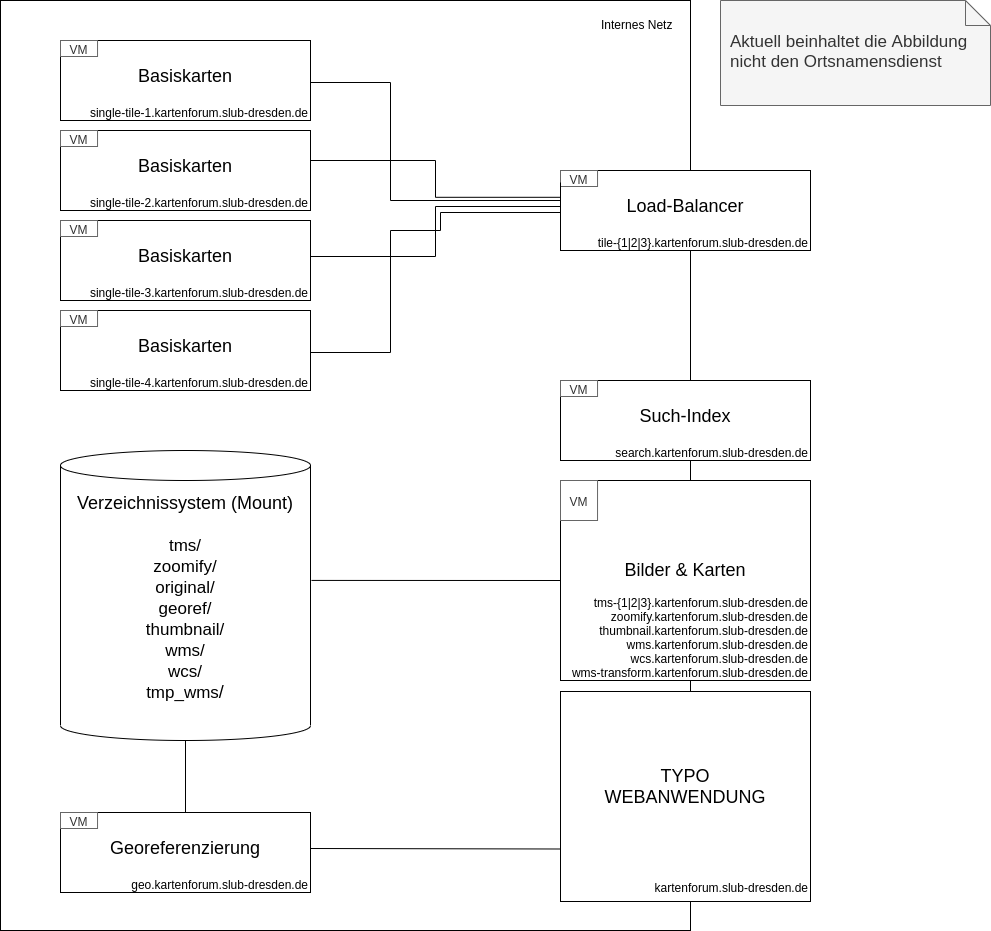

The diagram above was exported from draw.io. Its source (the exported page's mxGraphModel, read from the mxfile embedded in the PNG):
<mxGraphModel dx="2522" dy="-140" grid="1" gridSize="10" guides="1" tooltips="1" connect="1" arrows="1" fold="1" page="1" pageScale="1" pageWidth="1100" pageHeight="850" background="none" math="0" shadow="0">
  <root>
    <mxCell id="0" />
    <mxCell id="1" parent="0" />
    <mxCell id="MKlPnLfqD9adkLkHL2jD-92" value="&lt;span style=&quot;text-align: right&quot;&gt;&amp;nbsp; &amp;nbsp; &amp;nbsp; &amp;nbsp; &amp;nbsp; &amp;nbsp; &amp;nbsp; &amp;nbsp; &amp;nbsp; &amp;nbsp; &amp;nbsp; &amp;nbsp; &amp;nbsp; &amp;nbsp; &amp;nbsp; &amp;nbsp; &amp;nbsp; &amp;nbsp; &amp;nbsp; &amp;nbsp; &amp;nbsp; &amp;nbsp; &amp;nbsp; &amp;nbsp; &amp;nbsp; &amp;nbsp; &amp;nbsp; &amp;nbsp; &amp;nbsp; &amp;nbsp; &amp;nbsp; &amp;nbsp; &amp;nbsp; &amp;nbsp; &amp;nbsp; &amp;nbsp; &amp;nbsp; &amp;nbsp; &amp;nbsp; &amp;nbsp; &amp;nbsp; &amp;nbsp; &amp;nbsp; &amp;nbsp; &amp;nbsp; &amp;nbsp; &amp;nbsp; &amp;nbsp; &amp;nbsp; &amp;nbsp; &amp;nbsp; &amp;nbsp; &amp;nbsp; &amp;nbsp; &amp;nbsp; &amp;nbsp; &amp;nbsp; &amp;nbsp; &amp;nbsp; &amp;nbsp; &amp;nbsp; &amp;nbsp; &amp;nbsp; &amp;nbsp; &amp;nbsp; &amp;nbsp; &amp;nbsp; &amp;nbsp; &amp;nbsp; &amp;nbsp; &amp;nbsp; &amp;nbsp; &amp;nbsp; &amp;nbsp; &amp;nbsp; &amp;nbsp; &amp;nbsp; &amp;nbsp; &amp;nbsp; &amp;nbsp; &amp;nbsp; &amp;nbsp; &amp;nbsp; &amp;nbsp; &amp;nbsp; &amp;nbsp; &amp;nbsp; &amp;nbsp;Internes Netz&lt;/span&gt;&lt;br&gt;&lt;div style=&quot;text-align: right&quot;&gt;&lt;br&gt;&lt;/div&gt;&lt;br&gt;&lt;br&gt;&lt;br&gt;&lt;br&gt;&lt;br&gt;&lt;br&gt;&lt;br&gt;&lt;br&gt;&lt;br&gt;&lt;br&gt;&lt;br&gt;&lt;br&gt;&lt;br&gt;&lt;br&gt;&lt;br&gt;&lt;br&gt;&lt;br&gt;&lt;br&gt;&lt;br&gt;&lt;br&gt;&lt;br&gt;&lt;br&gt;&lt;br&gt;&lt;br&gt;&lt;br&gt;&lt;br&gt;&lt;br&gt;&lt;br&gt;&lt;br&gt;&lt;br&gt;&lt;br&gt;&lt;br&gt;&lt;br&gt;&lt;br&gt;&lt;br&gt;&lt;br&gt;&lt;br&gt;&lt;br&gt;&lt;br&gt;&lt;br&gt;&lt;br&gt;&lt;br&gt;&lt;br&gt;&lt;br&gt;&lt;br&gt;&lt;br&gt;&lt;br&gt;&lt;br&gt;&lt;br&gt;&lt;br&gt;&lt;br&gt;&lt;br&gt;&lt;br&gt;&lt;br&gt;&lt;br&gt;&lt;br&gt;&lt;br&gt;&lt;br&gt;&lt;br&gt;&lt;br&gt;&lt;br&gt;&lt;br&gt;" style="rounded=0;whiteSpace=wrap;html=1;" parent="1" vertex="1">
      <mxGeometry x="-1000" y="990" width="690" height="930" as="geometry" />
    </mxCell>
    <mxCell id="MKlPnLfqD9adkLkHL2jD-33" value="" style="group" parent="1" vertex="1" connectable="0">
      <mxGeometry x="-940" y="1210" width="250" height="80" as="geometry" />
    </mxCell>
    <mxCell id="MKlPnLfqD9adkLkHL2jD-34" value="" style="rounded=0;whiteSpace=wrap;html=1;align=right;" parent="MKlPnLfqD9adkLkHL2jD-33" vertex="1">
      <mxGeometry width="250.00000000000003" height="80" as="geometry" />
    </mxCell>
    <mxCell id="MKlPnLfqD9adkLkHL2jD-35" value="VM" style="text;html=1;align=center;verticalAlign=middle;whiteSpace=wrap;rounded=0;fillColor=none;fontColor=#333333;strokeColor=#666666;perimeterSpacing=0;spacingTop=3;spacingBottom=2;" parent="MKlPnLfqD9adkLkHL2jD-33" vertex="1">
      <mxGeometry width="37.03703703703704" height="16" as="geometry" />
    </mxCell>
    <mxCell id="MKlPnLfqD9adkLkHL2jD-36" value="single-tile-3.kartenforum.slub-dresden.de" style="text;html=1;strokeColor=none;fillColor=none;align=right;verticalAlign=middle;whiteSpace=wrap;rounded=0;" parent="MKlPnLfqD9adkLkHL2jD-33" vertex="1">
      <mxGeometry y="64" width="250.00000000000003" height="16" as="geometry" />
    </mxCell>
    <mxCell id="MKlPnLfqD9adkLkHL2jD-37" value="Basiskarten" style="text;html=1;strokeColor=none;fillColor=none;align=center;verticalAlign=middle;whiteSpace=wrap;rounded=0;fontSize=18;" parent="MKlPnLfqD9adkLkHL2jD-33" vertex="1">
      <mxGeometry y="24" width="250.00000000000003" height="24" as="geometry" />
    </mxCell>
    <mxCell id="MKlPnLfqD9adkLkHL2jD-50" value="" style="group" parent="1" vertex="1" connectable="0">
      <mxGeometry x="-940" y="1300" width="250" height="80" as="geometry" />
    </mxCell>
    <mxCell id="MKlPnLfqD9adkLkHL2jD-51" value="" style="rounded=0;whiteSpace=wrap;html=1;align=right;" parent="MKlPnLfqD9adkLkHL2jD-50" vertex="1">
      <mxGeometry width="250.00000000000003" height="80" as="geometry" />
    </mxCell>
    <mxCell id="MKlPnLfqD9adkLkHL2jD-52" value="VM" style="text;html=1;align=center;verticalAlign=middle;whiteSpace=wrap;rounded=0;fillColor=none;fontColor=#333333;strokeColor=#666666;perimeterSpacing=0;spacingTop=3;spacingBottom=2;" parent="MKlPnLfqD9adkLkHL2jD-50" vertex="1">
      <mxGeometry width="37.03703703703704" height="16" as="geometry" />
    </mxCell>
    <mxCell id="MKlPnLfqD9adkLkHL2jD-53" value="single-tile-4.kartenforum.slub-dresden.de" style="text;html=1;strokeColor=none;fillColor=none;align=right;verticalAlign=middle;whiteSpace=wrap;rounded=0;" parent="MKlPnLfqD9adkLkHL2jD-50" vertex="1">
      <mxGeometry y="64" width="250.00000000000003" height="16" as="geometry" />
    </mxCell>
    <mxCell id="MKlPnLfqD9adkLkHL2jD-54" value="Basiskarten" style="text;html=1;strokeColor=none;fillColor=none;align=center;verticalAlign=middle;whiteSpace=wrap;rounded=0;fontSize=18;" parent="MKlPnLfqD9adkLkHL2jD-50" vertex="1">
      <mxGeometry y="24" width="250.00000000000003" height="24" as="geometry" />
    </mxCell>
    <mxCell id="MKlPnLfqD9adkLkHL2jD-55" value="" style="group" parent="1" vertex="1" connectable="0">
      <mxGeometry x="-940" y="1120" width="250" height="80" as="geometry" />
    </mxCell>
    <mxCell id="MKlPnLfqD9adkLkHL2jD-56" value="" style="rounded=0;whiteSpace=wrap;html=1;align=right;" parent="MKlPnLfqD9adkLkHL2jD-55" vertex="1">
      <mxGeometry width="250.00000000000003" height="80" as="geometry" />
    </mxCell>
    <mxCell id="MKlPnLfqD9adkLkHL2jD-57" value="VM" style="text;html=1;align=center;verticalAlign=middle;whiteSpace=wrap;rounded=0;fillColor=none;fontColor=#333333;strokeColor=#666666;perimeterSpacing=0;spacingTop=3;spacingBottom=2;" parent="MKlPnLfqD9adkLkHL2jD-55" vertex="1">
      <mxGeometry width="37.03703703703704" height="16" as="geometry" />
    </mxCell>
    <mxCell id="MKlPnLfqD9adkLkHL2jD-58" value="single-tile-2.kartenforum.slub-dresden.de" style="text;html=1;strokeColor=none;fillColor=none;align=right;verticalAlign=middle;whiteSpace=wrap;rounded=0;" parent="MKlPnLfqD9adkLkHL2jD-55" vertex="1">
      <mxGeometry y="64" width="250.00000000000003" height="16" as="geometry" />
    </mxCell>
    <mxCell id="MKlPnLfqD9adkLkHL2jD-59" value="Basiskarten" style="text;html=1;strokeColor=none;fillColor=none;align=center;verticalAlign=middle;whiteSpace=wrap;rounded=0;fontSize=18;" parent="MKlPnLfqD9adkLkHL2jD-55" vertex="1">
      <mxGeometry y="24" width="250.00000000000003" height="24" as="geometry" />
    </mxCell>
    <mxCell id="MKlPnLfqD9adkLkHL2jD-60" value="" style="group" parent="1" vertex="1" connectable="0">
      <mxGeometry x="-940" y="1030" width="250" height="80" as="geometry" />
    </mxCell>
    <mxCell id="MKlPnLfqD9adkLkHL2jD-61" value="" style="rounded=0;whiteSpace=wrap;html=1;align=right;" parent="MKlPnLfqD9adkLkHL2jD-60" vertex="1">
      <mxGeometry width="250.00000000000003" height="80" as="geometry" />
    </mxCell>
    <mxCell id="MKlPnLfqD9adkLkHL2jD-62" value="VM" style="text;html=1;align=center;verticalAlign=middle;whiteSpace=wrap;rounded=0;fillColor=none;fontColor=#333333;strokeColor=#666666;perimeterSpacing=0;spacingTop=3;spacingBottom=2;" parent="MKlPnLfqD9adkLkHL2jD-60" vertex="1">
      <mxGeometry width="37.03703703703704" height="16" as="geometry" />
    </mxCell>
    <mxCell id="MKlPnLfqD9adkLkHL2jD-63" value="single-tile-1.kartenforum.slub-dresden.de" style="text;html=1;strokeColor=none;fillColor=none;align=right;verticalAlign=middle;whiteSpace=wrap;rounded=0;" parent="MKlPnLfqD9adkLkHL2jD-60" vertex="1">
      <mxGeometry y="64" width="250.00000000000003" height="16" as="geometry" />
    </mxCell>
    <mxCell id="MKlPnLfqD9adkLkHL2jD-64" value="Basiskarten" style="text;html=1;strokeColor=none;fillColor=none;align=center;verticalAlign=middle;whiteSpace=wrap;rounded=0;fontSize=18;" parent="MKlPnLfqD9adkLkHL2jD-60" vertex="1">
      <mxGeometry y="24" width="250.00000000000003" height="24" as="geometry" />
    </mxCell>
    <mxCell id="MKlPnLfqD9adkLkHL2jD-65" value="" style="group" parent="1" vertex="1" connectable="0">
      <mxGeometry x="-440" y="1160" width="250" height="80" as="geometry" />
    </mxCell>
    <mxCell id="MKlPnLfqD9adkLkHL2jD-66" value="" style="rounded=0;whiteSpace=wrap;html=1;align=right;" parent="MKlPnLfqD9adkLkHL2jD-65" vertex="1">
      <mxGeometry width="250.00000000000003" height="80" as="geometry" />
    </mxCell>
    <mxCell id="MKlPnLfqD9adkLkHL2jD-67" value="VM" style="text;html=1;align=center;verticalAlign=middle;whiteSpace=wrap;rounded=0;fillColor=none;fontColor=#333333;strokeColor=#666666;perimeterSpacing=0;spacingTop=3;spacingBottom=2;" parent="MKlPnLfqD9adkLkHL2jD-65" vertex="1">
      <mxGeometry width="37.03703703703704" height="16" as="geometry" />
    </mxCell>
    <mxCell id="MKlPnLfqD9adkLkHL2jD-68" value="tile-{1|2|3}.kartenforum.slub-dresden.de" style="text;html=1;strokeColor=none;fillColor=none;align=right;verticalAlign=middle;whiteSpace=wrap;rounded=0;" parent="MKlPnLfqD9adkLkHL2jD-65" vertex="1">
      <mxGeometry y="64" width="250.00000000000003" height="16" as="geometry" />
    </mxCell>
    <mxCell id="MKlPnLfqD9adkLkHL2jD-69" value="Load-Balancer" style="text;html=1;strokeColor=none;fillColor=none;align=center;verticalAlign=middle;whiteSpace=wrap;rounded=0;fontSize=18;" parent="MKlPnLfqD9adkLkHL2jD-65" vertex="1">
      <mxGeometry y="24" width="250.00000000000003" height="24" as="geometry" />
    </mxCell>
    <mxCell id="MKlPnLfqD9adkLkHL2jD-73" value="" style="edgeStyle=orthogonalEdgeStyle;rounded=0;orthogonalLoop=1;jettySize=auto;html=1;entryX=-0.002;entryY=0.335;entryDx=0;entryDy=0;endArrow=none;endFill=0;exitX=1;exitY=0.25;exitDx=0;exitDy=0;entryPerimeter=0;" parent="1" source="MKlPnLfqD9adkLkHL2jD-59" target="MKlPnLfqD9adkLkHL2jD-66" edge="1">
      <mxGeometry relative="1" as="geometry">
        <mxPoint x="-680" y="1082" as="sourcePoint" />
        <mxPoint x="-487.5" y="1180" as="targetPoint" />
      </mxGeometry>
    </mxCell>
    <mxCell id="MKlPnLfqD9adkLkHL2jD-74" value="" style="edgeStyle=orthogonalEdgeStyle;rounded=0;orthogonalLoop=1;jettySize=auto;html=1;entryX=0;entryY=0.5;entryDx=0;entryDy=0;endArrow=none;endFill=0;exitX=1;exitY=0.5;exitDx=0;exitDy=0;" parent="1" source="MKlPnLfqD9adkLkHL2jD-37" target="MKlPnLfqD9adkLkHL2jD-69" edge="1">
      <mxGeometry relative="1" as="geometry">
        <mxPoint x="-670" y="1092" as="sourcePoint" />
        <mxPoint x="-477.5" y="1190" as="targetPoint" />
      </mxGeometry>
    </mxCell>
    <mxCell id="MKlPnLfqD9adkLkHL2jD-75" value="" style="edgeStyle=orthogonalEdgeStyle;rounded=0;orthogonalLoop=1;jettySize=auto;html=1;entryX=0;entryY=0.75;entryDx=0;entryDy=0;endArrow=none;endFill=0;exitX=1;exitY=0.75;exitDx=0;exitDy=0;" parent="1" source="MKlPnLfqD9adkLkHL2jD-54" target="MKlPnLfqD9adkLkHL2jD-69" edge="1">
      <mxGeometry relative="1" as="geometry">
        <mxPoint x="-660" y="1102" as="sourcePoint" />
        <mxPoint x="-467.5" y="1200" as="targetPoint" />
        <Array as="points">
          <mxPoint x="-610" y="1342" />
          <mxPoint x="-610" y="1220" />
          <mxPoint x="-560" y="1220" />
        </Array>
      </mxGeometry>
    </mxCell>
    <mxCell id="MKlPnLfqD9adkLkHL2jD-76" value="" style="group" parent="1" vertex="1" connectable="0">
      <mxGeometry x="-440" y="1370" width="250" height="80" as="geometry" />
    </mxCell>
    <mxCell id="MKlPnLfqD9adkLkHL2jD-77" value="" style="rounded=0;whiteSpace=wrap;html=1;align=right;" parent="MKlPnLfqD9adkLkHL2jD-76" vertex="1">
      <mxGeometry width="250.00000000000003" height="80" as="geometry" />
    </mxCell>
    <mxCell id="MKlPnLfqD9adkLkHL2jD-78" value="VM" style="text;html=1;align=center;verticalAlign=middle;whiteSpace=wrap;rounded=0;fillColor=none;fontColor=#333333;strokeColor=#666666;perimeterSpacing=0;spacingTop=3;spacingBottom=2;" parent="MKlPnLfqD9adkLkHL2jD-76" vertex="1">
      <mxGeometry width="37.03703703703704" height="16" as="geometry" />
    </mxCell>
    <mxCell id="MKlPnLfqD9adkLkHL2jD-79" value="search.kartenforum.slub-dresden.de" style="text;html=1;strokeColor=none;fillColor=none;align=right;verticalAlign=middle;whiteSpace=wrap;rounded=0;" parent="MKlPnLfqD9adkLkHL2jD-76" vertex="1">
      <mxGeometry y="64" width="250.00000000000003" height="16" as="geometry" />
    </mxCell>
    <mxCell id="MKlPnLfqD9adkLkHL2jD-80" value="Such-Index" style="text;html=1;strokeColor=none;fillColor=none;align=center;verticalAlign=middle;whiteSpace=wrap;rounded=0;fontSize=18;" parent="MKlPnLfqD9adkLkHL2jD-76" vertex="1">
      <mxGeometry y="24" width="250.00000000000003" height="24" as="geometry" />
    </mxCell>
    <mxCell id="MKlPnLfqD9adkLkHL2jD-81" value="" style="group" parent="1" vertex="1" connectable="0">
      <mxGeometry x="-440" y="1470" width="250" height="200" as="geometry" />
    </mxCell>
    <mxCell id="MKlPnLfqD9adkLkHL2jD-82" value="" style="rounded=0;whiteSpace=wrap;html=1;align=right;" parent="MKlPnLfqD9adkLkHL2jD-81" vertex="1">
      <mxGeometry width="250.00000000000003" height="200" as="geometry" />
    </mxCell>
    <mxCell id="MKlPnLfqD9adkLkHL2jD-83" value="VM" style="text;html=1;align=center;verticalAlign=middle;whiteSpace=wrap;rounded=0;fillColor=none;fontColor=#333333;strokeColor=#666666;perimeterSpacing=0;spacingTop=3;spacingBottom=2;" parent="MKlPnLfqD9adkLkHL2jD-81" vertex="1">
      <mxGeometry width="37.03703703703704" height="40" as="geometry" />
    </mxCell>
    <mxCell id="MKlPnLfqD9adkLkHL2jD-84" value="tms-{1|2|3}.kartenforum.slub-dresden.de&lt;br&gt;zoomify.kartenforum.slub-dresden.de&lt;br&gt;thumbnail.kartenforum.slub-dresden.de&lt;br&gt;wms.kartenforum.slub-dresden.de&lt;br&gt;wcs.kartenforum.slub-dresden.de&lt;br&gt;wms-transform.kartenforum.slub-dresden.de" style="text;html=1;strokeColor=none;fillColor=none;align=right;verticalAlign=middle;whiteSpace=wrap;rounded=0;" parent="MKlPnLfqD9adkLkHL2jD-81" vertex="1">
      <mxGeometry y="136.66666666666669" width="250.00000000000003" height="40" as="geometry" />
    </mxCell>
    <mxCell id="MKlPnLfqD9adkLkHL2jD-85" value="Bilder &amp;amp; Karten" style="text;html=1;strokeColor=none;fillColor=none;align=center;verticalAlign=middle;whiteSpace=wrap;rounded=0;fontSize=18;" parent="MKlPnLfqD9adkLkHL2jD-81" vertex="1">
      <mxGeometry y="60" width="250.00000000000003" height="60" as="geometry" />
    </mxCell>
    <mxCell id="MKlPnLfqD9adkLkHL2jD-86" value="Verzeichnissystem (Mount)&lt;br&gt;&lt;br&gt;&lt;font style=&quot;font-size: 17px&quot;&gt;tms/&lt;br&gt;zoomify/&lt;br&gt;original/&lt;br&gt;georef/&lt;br&gt;thumbnail/&lt;br&gt;wms/&lt;br&gt;wcs/&lt;br&gt;&lt;/font&gt;&lt;font style=&quot;font-size: 17px&quot;&gt;tmp_wms&lt;/font&gt;/&lt;br&gt;&amp;nbsp;" style="shape=cylinder3;whiteSpace=wrap;html=1;boundedLbl=1;backgroundOutline=1;size=15;fontSize=18;fillColor=none;align=center;" parent="1" vertex="1">
      <mxGeometry x="-940" y="1440" width="250" height="290" as="geometry" />
    </mxCell>
    <mxCell id="MKlPnLfqD9adkLkHL2jD-87" value="" style="group" parent="1" vertex="1" connectable="0">
      <mxGeometry x="-940" y="1802" width="250" height="80" as="geometry" />
    </mxCell>
    <mxCell id="MKlPnLfqD9adkLkHL2jD-88" value="" style="rounded=0;whiteSpace=wrap;html=1;align=right;" parent="MKlPnLfqD9adkLkHL2jD-87" vertex="1">
      <mxGeometry width="250.00000000000003" height="80" as="geometry" />
    </mxCell>
    <mxCell id="MKlPnLfqD9adkLkHL2jD-89" value="VM" style="text;html=1;align=center;verticalAlign=middle;whiteSpace=wrap;rounded=0;fillColor=none;fontColor=#333333;strokeColor=#666666;perimeterSpacing=0;spacingTop=3;spacingBottom=2;" parent="MKlPnLfqD9adkLkHL2jD-87" vertex="1">
      <mxGeometry width="37.03703703703704" height="16" as="geometry" />
    </mxCell>
    <mxCell id="MKlPnLfqD9adkLkHL2jD-90" value="geo.kartenforum.slub-dresden.de" style="text;html=1;strokeColor=none;fillColor=none;align=right;verticalAlign=middle;whiteSpace=wrap;rounded=0;" parent="MKlPnLfqD9adkLkHL2jD-87" vertex="1">
      <mxGeometry y="64" width="250.00000000000003" height="16" as="geometry" />
    </mxCell>
    <mxCell id="MKlPnLfqD9adkLkHL2jD-91" value="Georeferenzierung" style="text;html=1;strokeColor=none;fillColor=none;align=center;verticalAlign=middle;whiteSpace=wrap;rounded=0;fontSize=18;" parent="MKlPnLfqD9adkLkHL2jD-87" vertex="1">
      <mxGeometry y="24" width="250.00000000000003" height="24" as="geometry" />
    </mxCell>
    <mxCell id="MKlPnLfqD9adkLkHL2jD-93" value="" style="edgeStyle=orthogonalEdgeStyle;rounded=0;orthogonalLoop=1;jettySize=auto;html=1;entryX=0;entryY=0.75;entryDx=0;entryDy=0;endArrow=none;endFill=0;exitX=1;exitY=0.75;exitDx=0;exitDy=0;" parent="1" source="MKlPnLfqD9adkLkHL2jD-64" target="MKlPnLfqD9adkLkHL2jD-67" edge="1">
      <mxGeometry relative="1" as="geometry">
        <mxPoint x="-690" y="1072" as="sourcePoint" />
        <mxPoint x="-280" y="1180" as="targetPoint" />
        <Array as="points">
          <mxPoint x="-610" y="1072" />
          <mxPoint x="-610" y="1190" />
          <mxPoint x="-440" y="1190" />
        </Array>
      </mxGeometry>
    </mxCell>
    <mxCell id="MKlPnLfqD9adkLkHL2jD-96" value="" style="group" parent="1" vertex="1" connectable="0">
      <mxGeometry x="-440" y="1681" width="250" height="210" as="geometry" />
    </mxCell>
    <mxCell id="MKlPnLfqD9adkLkHL2jD-97" value="" style="rounded=0;whiteSpace=wrap;html=1;align=right;" parent="MKlPnLfqD9adkLkHL2jD-96" vertex="1">
      <mxGeometry width="250.00000000000003" height="210" as="geometry" />
    </mxCell>
    <mxCell id="MKlPnLfqD9adkLkHL2jD-99" value="&lt;br&gt;kartenforum.slub-dresden.de" style="text;html=1;strokeColor=none;fillColor=none;align=right;verticalAlign=middle;whiteSpace=wrap;rounded=0;" parent="MKlPnLfqD9adkLkHL2jD-96" vertex="1">
      <mxGeometry y="168" width="250.00000000000003" height="42" as="geometry" />
    </mxCell>
    <mxCell id="MKlPnLfqD9adkLkHL2jD-100" value="TYPO&lt;br&gt;WEBANWENDUNG" style="text;html=1;strokeColor=none;fillColor=none;align=center;verticalAlign=middle;whiteSpace=wrap;rounded=0;fontSize=18;" parent="MKlPnLfqD9adkLkHL2jD-96" vertex="1">
      <mxGeometry y="63" width="250.00000000000003" height="63" as="geometry" />
    </mxCell>
    <mxCell id="MKlPnLfqD9adkLkHL2jD-101" value="" style="endArrow=none;html=1;rounded=0;endFill=0;exitX=1;exitY=0.5;exitDx=0;exitDy=0;entryX=0;entryY=0.75;entryDx=0;entryDy=0;" parent="1" source="MKlPnLfqD9adkLkHL2jD-91" target="MKlPnLfqD9adkLkHL2jD-97" edge="1">
      <mxGeometry width="50" height="50" relative="1" as="geometry">
        <mxPoint x="-860" y="2010" as="sourcePoint" />
        <mxPoint x="-575" y="2010" as="targetPoint" />
      </mxGeometry>
    </mxCell>
    <mxCell id="MKlPnLfqD9adkLkHL2jD-102" value="" style="endArrow=none;html=1;rounded=0;endFill=0;exitX=1.004;exitY=0.448;exitDx=0;exitDy=0;exitPerimeter=0;" parent="1" source="MKlPnLfqD9adkLkHL2jD-86" edge="1">
      <mxGeometry width="50" height="50" relative="1" as="geometry">
        <mxPoint x="-680" y="1570" as="sourcePoint" />
        <mxPoint x="-440" y="1570" as="targetPoint" />
      </mxGeometry>
    </mxCell>
    <mxCell id="MKlPnLfqD9adkLkHL2jD-103" value="" style="endArrow=none;html=1;rounded=0;endFill=0;entryX=0.5;entryY=1;entryDx=0;entryDy=0;entryPerimeter=0;" parent="1" source="MKlPnLfqD9adkLkHL2jD-88" target="MKlPnLfqD9adkLkHL2jD-86" edge="1">
      <mxGeometry width="50" height="50" relative="1" as="geometry">
        <mxPoint x="-1530" y="1830" as="sourcePoint" />
        <mxPoint x="-1245" y="1830" as="targetPoint" />
      </mxGeometry>
    </mxCell>
    <mxCell id="MKlPnLfqD9adkLkHL2jD-105" value="Aktuell beinhaltet die Abbildung nicht den Ortsnamensdienst" style="shape=note2;boundedLbl=1;whiteSpace=wrap;html=1;size=25;verticalAlign=top;align=left;fontSize=17;fillColor=#f5f5f5;fontColor=#333333;strokeColor=#666666;spacingLeft=8;spacingRight=8;" parent="1" vertex="1">
      <mxGeometry x="-280" y="990" width="270" height="105" as="geometry" />
    </mxCell>
  </root>
</mxGraphModel>